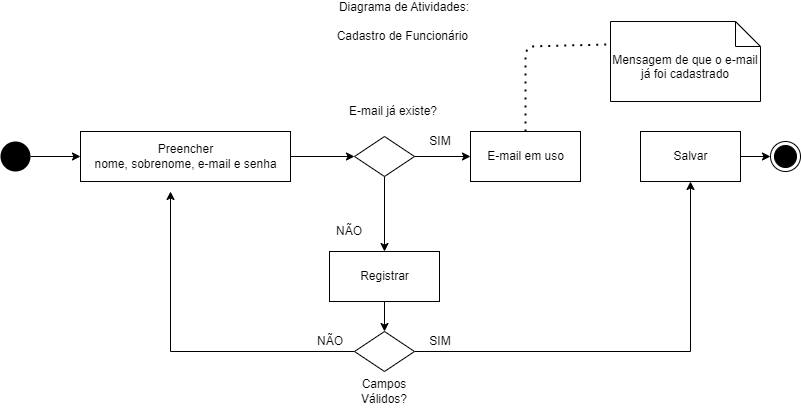

The diagram above was exported from draw.io. Its source (the exported page's mxGraphModel, read from the mxfile embedded in the PNG):
<mxGraphModel dx="864" dy="508" grid="1" gridSize="10" guides="1" tooltips="1" connect="1" arrows="1" fold="1" page="1" pageScale="1" pageWidth="827" pageHeight="1169" math="0" shadow="0">
  <root>
    <mxCell id="0" />
    <mxCell id="1" parent="0" />
    <mxCell id="4EhjEfLs3DVgd7v1uEsn-2" style="edgeStyle=orthogonalEdgeStyle;rounded=0;orthogonalLoop=1;jettySize=auto;html=1;exitX=1;exitY=0.5;exitDx=0;exitDy=0;entryX=0;entryY=0.5;entryDx=0;entryDy=0;" parent="1" source="RbHhKcOVrRznY30tw-43-1" target="4EhjEfLs3DVgd7v1uEsn-1" edge="1">
      <mxGeometry relative="1" as="geometry" />
    </mxCell>
    <mxCell id="RbHhKcOVrRznY30tw-43-1" value="" style="ellipse;fillColor=#000000;strokeColor=none;" parent="1" vertex="1">
      <mxGeometry x="10" y="170" width="30" height="30" as="geometry" />
    </mxCell>
    <mxCell id="RbHhKcOVrRznY30tw-43-2" value="" style="ellipse;html=1;shape=endState;fillColor=#000000;strokeColor=#000000;" parent="1" vertex="1">
      <mxGeometry x="780" y="170" width="30" height="30" as="geometry" />
    </mxCell>
    <mxCell id="4EhjEfLs3DVgd7v1uEsn-22" style="edgeStyle=orthogonalEdgeStyle;rounded=0;orthogonalLoop=1;jettySize=auto;html=1;exitX=0.5;exitY=1;exitDx=0;exitDy=0;entryX=0.5;entryY=0;entryDx=0;entryDy=0;" parent="1" source="RbHhKcOVrRznY30tw-43-7" target="4EhjEfLs3DVgd7v1uEsn-21" edge="1">
      <mxGeometry relative="1" as="geometry" />
    </mxCell>
    <mxCell id="RbHhKcOVrRznY30tw-43-7" value="Registrar" style="html=1;" parent="1" vertex="1">
      <mxGeometry x="339" y="280" width="110" height="50" as="geometry" />
    </mxCell>
    <mxCell id="4EhjEfLs3DVgd7v1uEsn-7" style="edgeStyle=orthogonalEdgeStyle;rounded=0;orthogonalLoop=1;jettySize=auto;html=1;entryX=0;entryY=0.5;entryDx=0;entryDy=0;" parent="1" source="RbHhKcOVrRznY30tw-43-8" target="4EhjEfLs3DVgd7v1uEsn-6" edge="1">
      <mxGeometry relative="1" as="geometry" />
    </mxCell>
    <mxCell id="4EhjEfLs3DVgd7v1uEsn-19" style="edgeStyle=orthogonalEdgeStyle;rounded=0;orthogonalLoop=1;jettySize=auto;html=1;entryX=0.5;entryY=0;entryDx=0;entryDy=0;" parent="1" source="RbHhKcOVrRznY30tw-43-8" target="RbHhKcOVrRznY30tw-43-7" edge="1">
      <mxGeometry relative="1" as="geometry" />
    </mxCell>
    <mxCell id="RbHhKcOVrRznY30tw-43-8" value="" style="rhombus;" parent="1" vertex="1">
      <mxGeometry x="364" y="165" width="60" height="40" as="geometry" />
    </mxCell>
    <mxCell id="RbHhKcOVrRznY30tw-43-9" value="Diagrama de Atividades:&lt;br&gt;&lt;br&gt;Cadastro de Funcionário&amp;nbsp;" style="text;html=1;strokeColor=none;fillColor=none;align=center;verticalAlign=middle;whiteSpace=wrap;rounded=0;" parent="1" vertex="1">
      <mxGeometry x="274" y="40" width="280" height="20" as="geometry" />
    </mxCell>
    <mxCell id="4EhjEfLs3DVgd7v1uEsn-3" style="edgeStyle=orthogonalEdgeStyle;rounded=0;orthogonalLoop=1;jettySize=auto;html=1;exitX=1;exitY=0.5;exitDx=0;exitDy=0;entryX=0;entryY=0.5;entryDx=0;entryDy=0;" parent="1" source="4EhjEfLs3DVgd7v1uEsn-1" target="RbHhKcOVrRznY30tw-43-8" edge="1">
      <mxGeometry relative="1" as="geometry" />
    </mxCell>
    <mxCell id="4EhjEfLs3DVgd7v1uEsn-1" value="Preencher &lt;br&gt;nome, sobrenome, e-mail e senha" style="html=1;" parent="1" vertex="1">
      <mxGeometry x="90" y="160" width="210" height="50" as="geometry" />
    </mxCell>
    <mxCell id="4EhjEfLs3DVgd7v1uEsn-4" value="E-mail já existe?" style="text;html=1;strokeColor=none;fillColor=none;align=center;verticalAlign=middle;whiteSpace=wrap;rounded=0;" parent="1" vertex="1">
      <mxGeometry x="350" y="130" width="106" height="20" as="geometry" />
    </mxCell>
    <mxCell id="4EhjEfLs3DVgd7v1uEsn-9" style="edgeStyle=orthogonalEdgeStyle;rounded=0;orthogonalLoop=1;jettySize=auto;html=1;entryX=0;entryY=0.5;entryDx=0;entryDy=0;" parent="1" target="RbHhKcOVrRznY30tw-43-2" edge="1">
      <mxGeometry relative="1" as="geometry">
        <mxPoint x="750" y="185" as="sourcePoint" />
      </mxGeometry>
    </mxCell>
    <mxCell id="4EhjEfLs3DVgd7v1uEsn-6" value="E-mail em uso" style="html=1;" parent="1" vertex="1">
      <mxGeometry x="480" y="160" width="110" height="50" as="geometry" />
    </mxCell>
    <mxCell id="4EhjEfLs3DVgd7v1uEsn-8" value="SIM" style="text;html=1;strokeColor=none;fillColor=none;align=center;verticalAlign=middle;whiteSpace=wrap;rounded=0;" parent="1" vertex="1">
      <mxGeometry x="430" y="160" width="40" height="20" as="geometry" />
    </mxCell>
    <mxCell id="4EhjEfLs3DVgd7v1uEsn-18" value="" style="endArrow=none;dashed=1;html=1;dashPattern=1 3;strokeWidth=2;exitX=0.5;exitY=0;exitDx=0;exitDy=0;" parent="1" source="4EhjEfLs3DVgd7v1uEsn-6" edge="1">
      <mxGeometry width="50" height="50" relative="1" as="geometry">
        <mxPoint x="510" y="150" as="sourcePoint" />
        <mxPoint x="616" y="73" as="targetPoint" />
        <Array as="points">
          <mxPoint x="535" y="75" />
        </Array>
      </mxGeometry>
    </mxCell>
    <mxCell id="4EhjEfLs3DVgd7v1uEsn-20" value="NÃO" style="text;html=1;strokeColor=none;fillColor=none;align=center;verticalAlign=middle;whiteSpace=wrap;rounded=0;" parent="1" vertex="1">
      <mxGeometry x="339" y="250" width="40" height="20" as="geometry" />
    </mxCell>
    <mxCell id="4EhjEfLs3DVgd7v1uEsn-27" style="edgeStyle=orthogonalEdgeStyle;rounded=0;orthogonalLoop=1;jettySize=auto;html=1;entryX=0.5;entryY=1;entryDx=0;entryDy=0;" parent="1" source="4EhjEfLs3DVgd7v1uEsn-21" target="4EhjEfLs3DVgd7v1uEsn-24" edge="1">
      <mxGeometry relative="1" as="geometry" />
    </mxCell>
    <mxCell id="4EhjEfLs3DVgd7v1uEsn-30" style="edgeStyle=orthogonalEdgeStyle;rounded=0;orthogonalLoop=1;jettySize=auto;html=1;exitX=0;exitY=0.5;exitDx=0;exitDy=0;" parent="1" source="4EhjEfLs3DVgd7v1uEsn-21" edge="1">
      <mxGeometry relative="1" as="geometry">
        <Array as="points">
          <mxPoint x="180" y="380" />
        </Array>
        <mxPoint x="180" y="220" as="targetPoint" />
      </mxGeometry>
    </mxCell>
    <mxCell id="4EhjEfLs3DVgd7v1uEsn-21" value="" style="rhombus;" parent="1" vertex="1">
      <mxGeometry x="364" y="360" width="60" height="40" as="geometry" />
    </mxCell>
    <mxCell id="4EhjEfLs3DVgd7v1uEsn-23" value="Campos Válidos?" style="text;html=1;strokeColor=none;fillColor=none;align=center;verticalAlign=middle;whiteSpace=wrap;rounded=0;" parent="1" vertex="1">
      <mxGeometry x="374" y="410" width="40" height="20" as="geometry" />
    </mxCell>
    <mxCell id="4EhjEfLs3DVgd7v1uEsn-24" value="Salvar" style="html=1;" parent="1" vertex="1">
      <mxGeometry x="650" y="160" width="100" height="50" as="geometry" />
    </mxCell>
    <mxCell id="4EhjEfLs3DVgd7v1uEsn-28" style="edgeStyle=orthogonalEdgeStyle;rounded=0;orthogonalLoop=1;jettySize=auto;html=1;exitX=0.5;exitY=1;exitDx=0;exitDy=0;" parent="1" source="4EhjEfLs3DVgd7v1uEsn-23" target="4EhjEfLs3DVgd7v1uEsn-23" edge="1">
      <mxGeometry relative="1" as="geometry" />
    </mxCell>
    <mxCell id="4EhjEfLs3DVgd7v1uEsn-29" value="SIM" style="text;html=1;strokeColor=none;fillColor=none;align=center;verticalAlign=middle;whiteSpace=wrap;rounded=0;" parent="1" vertex="1">
      <mxGeometry x="430" y="360" width="40" height="20" as="geometry" />
    </mxCell>
    <mxCell id="4EhjEfLs3DVgd7v1uEsn-31" value="NÃO" style="text;html=1;strokeColor=none;fillColor=none;align=center;verticalAlign=middle;whiteSpace=wrap;rounded=0;" parent="1" vertex="1">
      <mxGeometry x="320" y="360" width="40" height="20" as="geometry" />
    </mxCell>
    <mxCell id="4EhjEfLs3DVgd7v1uEsn-38" value="Mensagem de que o e-mail já foi cadastrado" style="shape=note2;boundedLbl=1;whiteSpace=wrap;html=1;size=25;verticalAlign=top;align=center;" parent="1" vertex="1">
      <mxGeometry x="620" y="50" width="150" height="80" as="geometry" />
    </mxCell>
  </root>
</mxGraphModel>